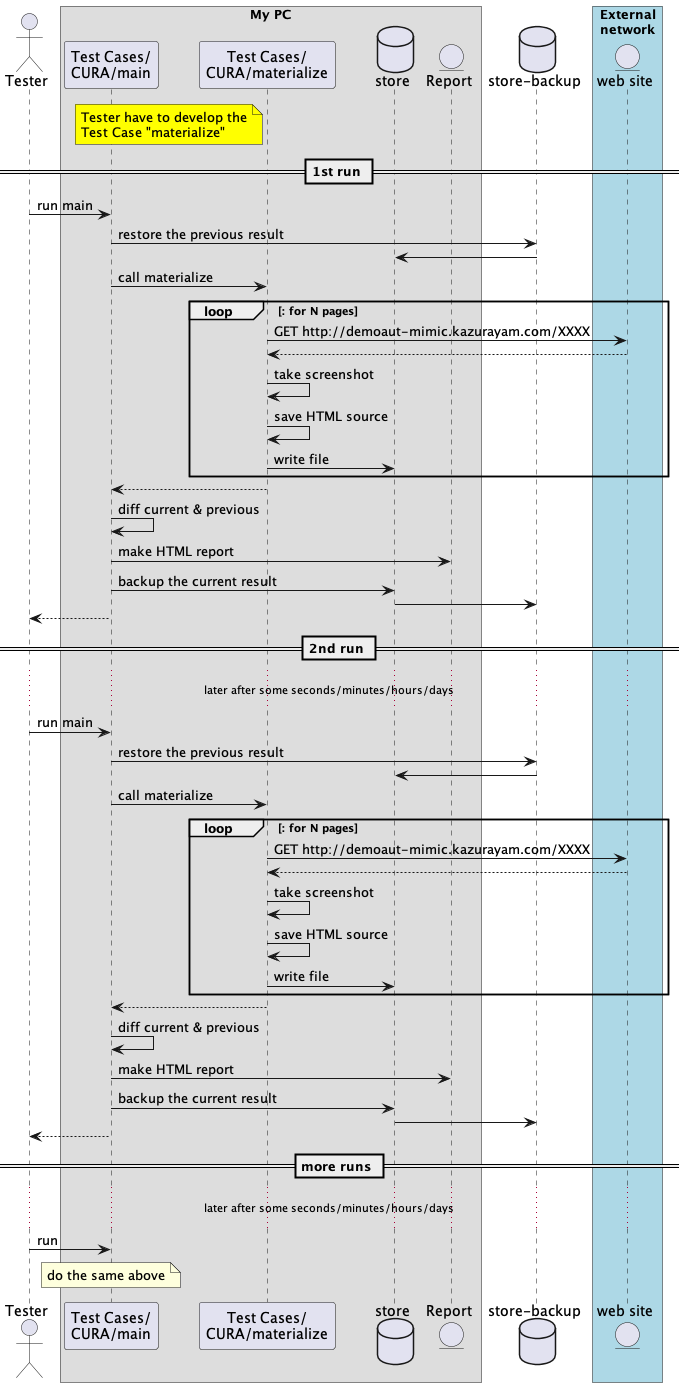

The diagram above was rendered by PlantUML. Its source (embedded in the PNG):
@startuml sequence-chronosdiff
actor Tester as tester
box "My PC"
participant "Test Cases/\nCURA/main" as main
participant "Test Cases/\nCURA/materialize" as materialize
note left of materialize #Yellow : Tester have to develop the\nTest Case "materialize"
database store
entity Report as report
endbox
database "store-backup" as storebk
box "External\nnetwork" #LightBlue
entity "web site" as site
endbox

== 1st run ==
tester -> main : run main
main -> storebk : restore the previous result
storebk -> store
main -> materialize : call materialize
loop : for N pages
materialize -> site : GET http://demoaut-mimic.kazurayam.com/XXXX
materialize <-- site
materialize -> materialize : take screenshot
materialize -> materialize : save HTML source
materialize -> store : write file
end
main <-- materialize
main -> main : diff current & previous
main -> report : make HTML report
main -> store : backup the current result
store -> storebk
tester <-- main

== 2nd run ==
... later after some seconds/minutes/hours/days ...
tester -> main : run main
main -> storebk : restore the previous result
storebk -> store
main -> materialize : call materialize
loop : for N pages
materialize -> site : GET http://demoaut-mimic.kazurayam.com/XXXX
materialize <-- site
materialize -> materialize : take screenshot
materialize -> materialize : save HTML source
materialize -> store : write file
end
main <-- materialize
main -> main : diff current & previous
main -> report : make HTML report
main -> store : backup the current result
store -> storebk
tester <-- main


== more runs ==
... later after some seconds/minutes/hours/days ...
tester -> main :run
note over main: do the same above

@enduml